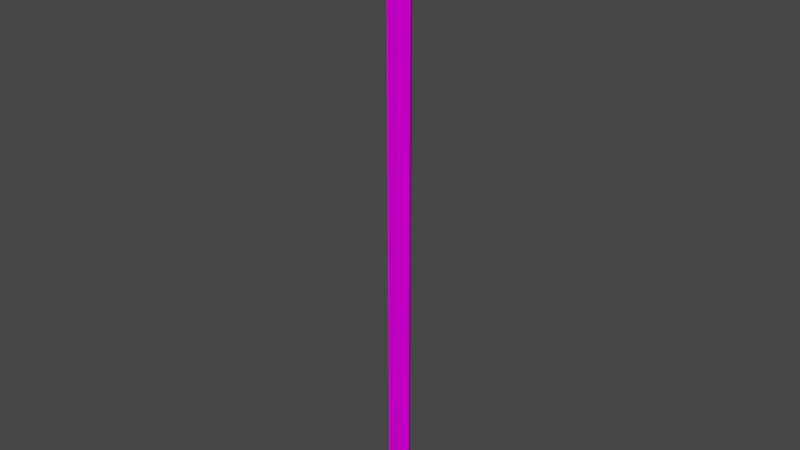 # Source: BroomStick.blend  (saved by Blender 3.3.6; exported with 4.5.12 LTS)
import bpy
from mathutils import Matrix  # noqa: F401  (used for matrix-valued properties, if any)

bpy.ops.wm.read_factory_settings(use_empty=True)
scene = bpy.context.scene
scene.name = 'Scene'

# ---- collections
col_collection = bpy.data.collections.new('Collection'); scene.collection.children.link(col_collection)

# ---- images (referenced by path relative to the original .blend; pixels are not part of the script)
import os
ASSET_DIR = os.environ.get("B2B_ASSET_DIR", "")  # directory of the original .blend (textures are referenced by path, not embedded)
HERE = os.path.dirname(os.path.abspath(__file__))  # packed textures are extracted next to this script under _unpacked/

def load_image(name, relpath, width, height, colorspace="sRGB"):
    """Load a texture the original file referenced (path relative to the .blend, or extracted next to this script)."""
    p = next((c for c in (os.path.join(HERE, relpath), os.path.join(ASSET_DIR, relpath)) if relpath and os.path.exists(c)), "")
    if p:
        img = bpy.data.images.load(p, check_existing=True)
        img.name = name
    else:  # same state as the original file: an image datablock whose file is absent (Cycles renders it pink)
        img = bpy.data.images.new(name, width, height)
        img.source = "FILE"
        img.filepath = "//" + (relpath or name)
    img.colorspace_settings.name = colorspace
    return img
img_broom_texture = load_image('Broom Texture', 'Broom Texture.png', 1024, 1024, 'sRGB')

# ---- materials (node trees are filled in below, after node groups)
mat_broom_material = bpy.data.materials.new('Broom Material')
mat_broom_material.use_transparent_shadow = False

# ---- material node trees
mat_broom_material.use_nodes = True; mat_broom_material.node_tree.nodes.clear()
_N = mat_broom_material.node_tree.nodes; _L = mat_broom_material.node_tree.links
n0 = _N.new('ShaderNodeBsdfPrincipled'); n0.name = 'Principled BSDF'; n0.location = (10, 300)
n0.distribution = 'GGX'
n0.subsurface_method = 'RANDOM_WALK_SKIN'
n0.inputs[3].default_value = 1.45
n0.inputs[13].default_value = 0.0
n0.inputs[27].default_value = (0.0, 0.0, 0.0, 1.0)
n0.inputs[28].default_value = 1.0
n1 = _N.new('ShaderNodeOutputMaterial'); n1.name = 'Material Output'; n1.location = (300, 300)
n2 = _N.new('ShaderNodeTexImage'); n2.name = 'Image Texture'; n2.location = (-280, 280)
n2.image = img_broom_texture
_L.new(n0.outputs[0], n1.inputs[0])
_L.new(n2.outputs[0], n0.inputs[0])
n1.is_active_output = True

# ---- world
world_world = bpy.data.worlds.new('World'); scene.world = world_world
world_world.use_nodes = True; world_world.node_tree.nodes.clear()
_N = world_world.node_tree.nodes; _L = world_world.node_tree.links
n0 = _N.new('ShaderNodeOutputWorld'); n0.name = 'World Output'; n0.location = (300, 300)
n1 = _N.new('ShaderNodeBackground'); n1.name = 'Background'; n1.location = (10, 300)
n1.inputs[0].default_value = (0.05088, 0.05088, 0.05088, 1.0)
_L.new(n1.outputs[0], n0.inputs[0])
n0.is_active_output = True
world_world.color = (0.05088, 0.05088, 0.05088)
world_world.use_sun_shadow = False
world_world.sun_shadow_jitter_overblur = 0.0

# ---- meshes
me_cylinder_001 = bpy.data.meshes.new('Cylinder.001')
me_cylinder_001.from_pydata([(-1.38e-07, 0.1828, -6.37), (0.1583, 0.09139, -6.37), (0.1583, -0.09139, -6.37), (-1.325e-07, -0.1828, -6.37), (-0.1583, -0.09139, -6.37), (-0.1583, 0.09139, -6.37), (7.628e-08, 0.1828, 3.723), (0.1583, 0.09134, 3.573), (0.1583, -0.09139, 3.602), (0.1583, -0.0267, 3.466), (8.139e-08, -0.1828, 3.704), (-0.1583, -0.09146, 3.469), (-0.1583, 0.09143, 3.726), (-0.1022, 0.1237, 3.565)], [], [(1, 0, 6, 7), (8, 2, 1, 7, 9), (10, 3, 2, 8), (11, 4, 3, 10), (5, 4, 11, 12), (0, 5, 12, 13, 6), (4, 5, 0, 1, 2, 3), (11, 10, 8, 9, 13, 12), (9, 7, 6, 13)])
_uv = me_cylinder_001.uv_layers.new(name='UVMap')
_uv.uv.foreach_set('vector', [0.7706, 0.0, 0.8015, 0.0, 0.8015, 0.9888, 0.7706, 0.9888, 0.1275, 0.02307, 0.1275, 0.9992, 0.1007, 0.9996, 0.1007, 0.01151, 0.118, 0.02674, 0.1543, 0.0134, 0.1543, 0.9996, 0.1275, 0.9992, 0.1275, 0.02307, 0.6925, 0.9869, 0.6925, 0.0, 0.7234, 0.0, 0.7234, 0.9869, 0.05023, 0.9992, 0.02344, 0.9996, 0.02344, 0.0134, 0.05023, 0.02307, 0.07702, 0.9996, 0.05023, 0.9992, 0.05023, 0.02307, 0.05972, 0.02674, 0.07702, 0.01151, 0.6054, 0.3597, 0.6054, 0.3776, 0.5786, 0.3866, 0.5518, 0.3776, 0.5518, 0.3597, 0.5786, 0.3507, 0.5433, 0.3636, 0.5433, 0.3864, 0.6036, 0.3978, 0.625, 0.3938, 0.625, 0.3562, 0.6036, 0.3522, 0.7312, 0.5, 0.7386, 0.5094, 0.7614, 0.5094, 0.7688, 0.5])
me_cylinder_001.materials.append(mat_broom_material)
me_cylinder_001.use_paint_bone_selection = False
me_cylinder_001.use_paint_mask = True
me_cylinder_001.update()

# ---- objects
ob_broom = bpy.data.objects.new('Broom', me_cylinder_001)

# ---- transforms, parenting, visibility, modifiers, constraints
ob_broom.location = (0.0, 0.0, 4.981)
ob_broom.rotation_euler = (3.142, 0.0001795, -0.5236)

# ---- collection membership
col_collection.objects.link(ob_broom)

# ---- scene / render settings (as saved in the file)
scene.frame_start = 1; scene.frame_end = 250; scene.frame_set(1)
scene.render.engine = 'BLENDER_EEVEE_NEXT'
scene.cycles.sampling_pattern = 'TABULATED_SOBOL'
scene.cycles.use_light_tree = False
scene.view_settings.view_transform = 'Filmic'
bpy.context.view_layer.update()

# ---- added for rendering (the .blend has no active camera and no usable light): camera, sun
cam_auto = bpy.data.cameras.new('AutoCamera')
cam_auto.lens = 50.0
cam_auto.sensor_width = 36.0
cam_auto.clip_end = 1000.0
ob_auto_camera = bpy.data.objects.new('AutoCamera', cam_auto)
scene.collection.objects.link(ob_auto_camera)
ob_auto_camera.location = (9.36162, -11.2344, 13.7923)
ob_auto_camera.rotation_euler = (1.09748, -7.21219e-08, 0.694738)
scene.camera = ob_auto_camera
light_auto_sun = bpy.data.lights.new('AutoSun', 'SUN')
light_auto_sun.energy = 3.0
light_auto_sun.angle = 0.0523599
ob_auto_sun = bpy.data.objects.new('AutoSun', light_auto_sun)
scene.collection.objects.link(ob_auto_sun)
ob_auto_sun.rotation_euler = (0.872665, 0.174533, 0.523599)
bpy.context.view_layer.update()
